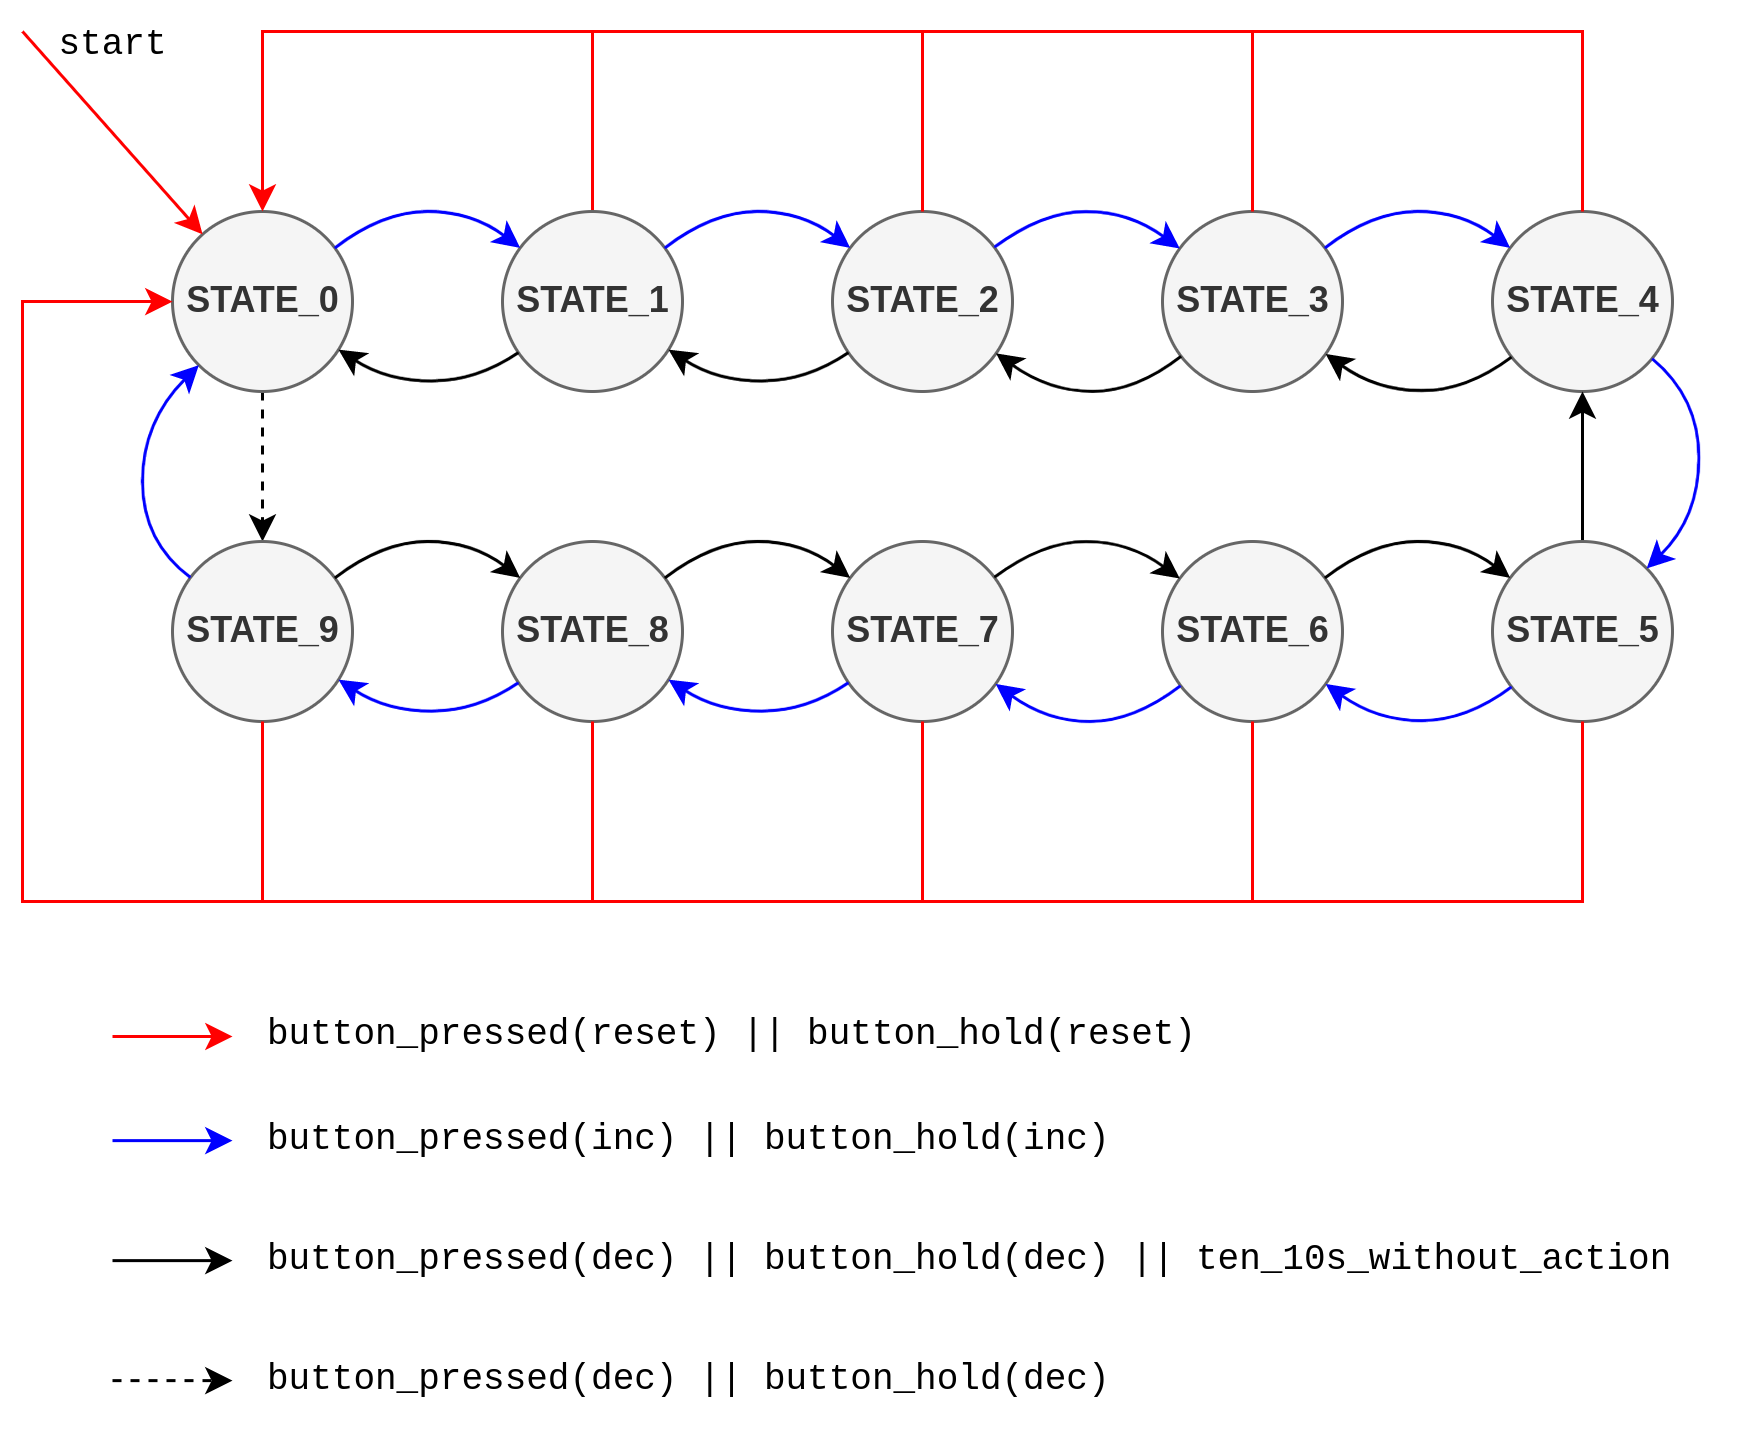

The diagram above was exported from draw.io. Its source (the exported page's mxGraphModel, read from the mxfile embedded in the PNG):
<mxGraphModel dx="981" dy="631" grid="1" gridSize="10" guides="1" tooltips="1" connect="1" arrows="1" fold="1" page="1" pageScale="1" pageWidth="827" pageHeight="1169" math="0" shadow="0">
  <root>
    <mxCell id="0" />
    <mxCell id="1" parent="0" />
    <mxCell id="XZF1xgV7L7DOeaFU_y2T-44" style="edgeStyle=orthogonalEdgeStyle;rounded=0;orthogonalLoop=1;jettySize=auto;html=1;entryX=0.5;entryY=0;entryDx=0;entryDy=0;dashed=1;" edge="1" parent="1" source="XZF1xgV7L7DOeaFU_y2T-1" target="XZF1xgV7L7DOeaFU_y2T-5">
      <mxGeometry relative="1" as="geometry" />
    </mxCell>
    <mxCell id="XZF1xgV7L7DOeaFU_y2T-1" value="STATE_0" style="shape=ellipse;html=1;dashed=0;whitespace=wrap;aspect=fixed;perimeter=ellipsePerimeter;fillColor=#f5f5f5;strokeColor=#666666;fontColor=#333333;fontStyle=1" vertex="1" parent="1">
      <mxGeometry x="170" y="180" width="60" height="60" as="geometry" />
    </mxCell>
    <mxCell id="XZF1xgV7L7DOeaFU_y2T-11" style="edgeStyle=orthogonalEdgeStyle;rounded=0;orthogonalLoop=1;jettySize=auto;html=1;entryX=0.5;entryY=0;entryDx=0;entryDy=0;strokeWidth=1;fillColor=#f8cecc;strokeColor=#FF0000;" edge="1" parent="1" source="XZF1xgV7L7DOeaFU_y2T-2" target="XZF1xgV7L7DOeaFU_y2T-1">
      <mxGeometry relative="1" as="geometry">
        <Array as="points">
          <mxPoint x="310" y="120" />
          <mxPoint x="200" y="120" />
        </Array>
      </mxGeometry>
    </mxCell>
    <mxCell id="XZF1xgV7L7DOeaFU_y2T-2" value="STATE_1" style="shape=ellipse;html=1;dashed=0;whitespace=wrap;aspect=fixed;perimeter=ellipsePerimeter;fillColor=#f5f5f5;strokeColor=#666666;fontColor=#333333;fontStyle=1" vertex="1" parent="1">
      <mxGeometry x="280" y="180" width="60" height="60" as="geometry" />
    </mxCell>
    <mxCell id="XZF1xgV7L7DOeaFU_y2T-3" value="STATE_2" style="shape=ellipse;html=1;dashed=0;whitespace=wrap;aspect=fixed;perimeter=ellipsePerimeter;fillColor=#f5f5f5;strokeColor=#666666;fontColor=#333333;fontStyle=1" vertex="1" parent="1">
      <mxGeometry x="390" y="180" width="60" height="60" as="geometry" />
    </mxCell>
    <mxCell id="XZF1xgV7L7DOeaFU_y2T-4" value="STATE_3" style="shape=ellipse;html=1;dashed=0;whitespace=wrap;aspect=fixed;perimeter=ellipsePerimeter;fillColor=#f5f5f5;strokeColor=#666666;fontColor=#333333;fontStyle=1" vertex="1" parent="1">
      <mxGeometry x="500" y="180" width="60" height="60" as="geometry" />
    </mxCell>
    <mxCell id="XZF1xgV7L7DOeaFU_y2T-5" value="STATE_9" style="shape=ellipse;html=1;dashed=0;whitespace=wrap;aspect=fixed;perimeter=ellipsePerimeter;fillColor=#f5f5f5;strokeColor=#666666;fontColor=#333333;fontStyle=1" vertex="1" parent="1">
      <mxGeometry x="170" y="290" width="60" height="60" as="geometry" />
    </mxCell>
    <mxCell id="XZF1xgV7L7DOeaFU_y2T-6" value="STATE_8" style="shape=ellipse;html=1;dashed=0;whitespace=wrap;aspect=fixed;perimeter=ellipsePerimeter;fillColor=#f5f5f5;strokeColor=#666666;fontColor=#333333;fontStyle=1" vertex="1" parent="1">
      <mxGeometry x="280" y="290" width="60" height="60" as="geometry" />
    </mxCell>
    <mxCell id="XZF1xgV7L7DOeaFU_y2T-7" value="STATE_7" style="shape=ellipse;html=1;dashed=0;whitespace=wrap;aspect=fixed;perimeter=ellipsePerimeter;fillColor=#f5f5f5;strokeColor=#666666;fontColor=#333333;fontStyle=1" vertex="1" parent="1">
      <mxGeometry x="390" y="290" width="60" height="60" as="geometry" />
    </mxCell>
    <mxCell id="XZF1xgV7L7DOeaFU_y2T-8" value="STATE_6" style="shape=ellipse;html=1;dashed=0;whitespace=wrap;aspect=fixed;perimeter=ellipsePerimeter;fillColor=#f5f5f5;strokeColor=#666666;fontColor=#333333;fontStyle=1" vertex="1" parent="1">
      <mxGeometry x="500" y="290" width="60" height="60" as="geometry" />
    </mxCell>
    <mxCell id="XZF1xgV7L7DOeaFU_y2T-9" value="STATE_4" style="shape=ellipse;html=1;dashed=0;whitespace=wrap;aspect=fixed;perimeter=ellipsePerimeter;fillColor=#f5f5f5;strokeColor=#666666;fontColor=#333333;fontStyle=1" vertex="1" parent="1">
      <mxGeometry x="610" y="180" width="60" height="60" as="geometry" />
    </mxCell>
    <mxCell id="XZF1xgV7L7DOeaFU_y2T-45" style="edgeStyle=orthogonalEdgeStyle;rounded=0;orthogonalLoop=1;jettySize=auto;html=1;" edge="1" parent="1" source="XZF1xgV7L7DOeaFU_y2T-10" target="XZF1xgV7L7DOeaFU_y2T-9">
      <mxGeometry relative="1" as="geometry" />
    </mxCell>
    <mxCell id="XZF1xgV7L7DOeaFU_y2T-10" value="STATE_5" style="shape=ellipse;html=1;dashed=0;whitespace=wrap;aspect=fixed;perimeter=ellipsePerimeter;fillColor=#f5f5f5;strokeColor=#666666;fontColor=#333333;fontStyle=1" vertex="1" parent="1">
      <mxGeometry x="610" y="290" width="60" height="60" as="geometry" />
    </mxCell>
    <mxCell id="XZF1xgV7L7DOeaFU_y2T-13" value="" style="endArrow=none;html=1;rounded=0;edgeStyle=orthogonalEdgeStyle;strokeWidth=1;fillColor=#f8cecc;strokeColor=#FF0000;" edge="1" parent="1" source="XZF1xgV7L7DOeaFU_y2T-3">
      <mxGeometry width="50" height="50" relative="1" as="geometry">
        <mxPoint x="380" y="340" as="sourcePoint" />
        <mxPoint x="310" y="120" as="targetPoint" />
        <Array as="points">
          <mxPoint x="420" y="120" />
        </Array>
      </mxGeometry>
    </mxCell>
    <mxCell id="XZF1xgV7L7DOeaFU_y2T-14" value="" style="endArrow=none;html=1;rounded=0;edgeStyle=orthogonalEdgeStyle;strokeWidth=1;fillColor=#f8cecc;strokeColor=#FF0000;" edge="1" parent="1" source="XZF1xgV7L7DOeaFU_y2T-4">
      <mxGeometry width="50" height="50" relative="1" as="geometry">
        <mxPoint x="524" y="180" as="sourcePoint" />
        <mxPoint x="414" y="120" as="targetPoint" />
        <Array as="points">
          <mxPoint x="530" y="120" />
        </Array>
      </mxGeometry>
    </mxCell>
    <mxCell id="XZF1xgV7L7DOeaFU_y2T-16" value="" style="endArrow=none;html=1;rounded=0;edgeStyle=orthogonalEdgeStyle;strokeWidth=1;fillColor=#f8cecc;strokeColor=#FF0000;" edge="1" parent="1" source="XZF1xgV7L7DOeaFU_y2T-9">
      <mxGeometry width="50" height="50" relative="1" as="geometry">
        <mxPoint x="626" y="140" as="sourcePoint" />
        <mxPoint x="530" y="120" as="targetPoint" />
        <Array as="points">
          <mxPoint x="640" y="120" />
        </Array>
      </mxGeometry>
    </mxCell>
    <mxCell id="XZF1xgV7L7DOeaFU_y2T-17" style="edgeStyle=orthogonalEdgeStyle;rounded=0;orthogonalLoop=1;jettySize=auto;html=1;strokeWidth=1;fillColor=#f8cecc;strokeColor=#FF0000;" edge="1" parent="1" target="XZF1xgV7L7DOeaFU_y2T-1">
      <mxGeometry relative="1" as="geometry">
        <mxPoint x="200" y="350" as="sourcePoint" />
        <mxPoint x="90" y="350" as="targetPoint" />
        <Array as="points">
          <mxPoint x="200" y="410" />
          <mxPoint x="120" y="410" />
          <mxPoint x="120" y="210" />
        </Array>
      </mxGeometry>
    </mxCell>
    <mxCell id="XZF1xgV7L7DOeaFU_y2T-18" value="" style="endArrow=none;html=1;rounded=0;entryX=0.5;entryY=1;entryDx=0;entryDy=0;edgeStyle=orthogonalEdgeStyle;strokeWidth=1;fillColor=#f8cecc;strokeColor=#FF0000;" edge="1" parent="1" target="XZF1xgV7L7DOeaFU_y2T-6">
      <mxGeometry width="50" height="50" relative="1" as="geometry">
        <mxPoint x="200" y="410" as="sourcePoint" />
        <mxPoint x="290" y="290" as="targetPoint" />
      </mxGeometry>
    </mxCell>
    <mxCell id="XZF1xgV7L7DOeaFU_y2T-19" value="" style="endArrow=none;html=1;rounded=0;edgeStyle=orthogonalEdgeStyle;strokeWidth=1;fillColor=#f8cecc;strokeColor=#FF0000;" edge="1" parent="1" target="XZF1xgV7L7DOeaFU_y2T-7">
      <mxGeometry width="50" height="50" relative="1" as="geometry">
        <mxPoint x="310" y="410" as="sourcePoint" />
        <mxPoint x="420" y="380" as="targetPoint" />
        <Array as="points">
          <mxPoint x="420" y="410" />
        </Array>
      </mxGeometry>
    </mxCell>
    <mxCell id="XZF1xgV7L7DOeaFU_y2T-20" value="" style="endArrow=none;html=1;rounded=0;edgeStyle=orthogonalEdgeStyle;strokeWidth=1;fillColor=#f8cecc;strokeColor=#FF0000;" edge="1" parent="1" target="XZF1xgV7L7DOeaFU_y2T-8">
      <mxGeometry width="50" height="50" relative="1" as="geometry">
        <mxPoint x="420" y="410" as="sourcePoint" />
        <mxPoint x="530" y="360" as="targetPoint" />
        <Array as="points">
          <mxPoint x="530" y="410" />
        </Array>
      </mxGeometry>
    </mxCell>
    <mxCell id="XZF1xgV7L7DOeaFU_y2T-21" value="" style="endArrow=none;html=1;rounded=0;edgeStyle=orthogonalEdgeStyle;strokeWidth=1;fillColor=#f8cecc;strokeColor=#FF0000;" edge="1" parent="1" target="XZF1xgV7L7DOeaFU_y2T-10">
      <mxGeometry width="50" height="50" relative="1" as="geometry">
        <mxPoint x="530" y="410" as="sourcePoint" />
        <mxPoint x="640" y="360" as="targetPoint" />
        <Array as="points">
          <mxPoint x="640" y="410" />
        </Array>
      </mxGeometry>
    </mxCell>
    <mxCell id="XZF1xgV7L7DOeaFU_y2T-23" value="" style="curved=1;endArrow=classic;html=1;rounded=0;strokeColor=#0000FF;" edge="1" parent="1" source="XZF1xgV7L7DOeaFU_y2T-1" target="XZF1xgV7L7DOeaFU_y2T-2">
      <mxGeometry width="50" height="50" relative="1" as="geometry">
        <mxPoint x="340" y="310" as="sourcePoint" />
        <mxPoint x="390" y="260" as="targetPoint" />
        <Array as="points">
          <mxPoint x="240" y="180" />
          <mxPoint x="270" y="180" />
        </Array>
      </mxGeometry>
    </mxCell>
    <mxCell id="XZF1xgV7L7DOeaFU_y2T-26" value="" style="curved=1;endArrow=classic;html=1;rounded=0;strokeColor=#0000FF;" edge="1" parent="1" source="XZF1xgV7L7DOeaFU_y2T-2" target="XZF1xgV7L7DOeaFU_y2T-3">
      <mxGeometry width="50" height="50" relative="1" as="geometry">
        <mxPoint x="340.0032034355964" y="179.99679656440364" as="sourcePoint" />
        <mxPoint x="407.57679656440365" y="179.99679656440364" as="targetPoint" />
        <Array as="points">
          <mxPoint x="350" y="180" />
          <mxPoint x="380" y="180" />
        </Array>
      </mxGeometry>
    </mxCell>
    <mxCell id="XZF1xgV7L7DOeaFU_y2T-27" value="" style="curved=1;endArrow=classic;html=1;rounded=0;strokeColor=#0000FF;" edge="1" parent="1" source="XZF1xgV7L7DOeaFU_y2T-3" target="XZF1xgV7L7DOeaFU_y2T-4">
      <mxGeometry width="50" height="50" relative="1" as="geometry">
        <mxPoint x="440.0032034355965" y="188.78679656440346" as="sourcePoint" />
        <mxPoint x="507.57679656440354" y="188.78679656440346" as="targetPoint" />
        <Array as="points">
          <mxPoint x="460" y="180" />
          <mxPoint x="489" y="180" />
        </Array>
      </mxGeometry>
    </mxCell>
    <mxCell id="XZF1xgV7L7DOeaFU_y2T-28" value="" style="curved=1;endArrow=classic;html=1;rounded=0;strokeColor=#0000FF;" edge="1" parent="1" source="XZF1xgV7L7DOeaFU_y2T-4" target="XZF1xgV7L7DOeaFU_y2T-9">
      <mxGeometry width="50" height="50" relative="1" as="geometry">
        <mxPoint x="550" y="192" as="sourcePoint" />
        <mxPoint x="611.7890902302504" y="192.28470016847587" as="targetPoint" />
        <Array as="points">
          <mxPoint x="570" y="180" />
          <mxPoint x="600" y="180" />
        </Array>
      </mxGeometry>
    </mxCell>
    <mxCell id="XZF1xgV7L7DOeaFU_y2T-29" value="" style="curved=1;endArrow=classic;html=1;rounded=0;strokeColor=#0000FF;" edge="1" parent="1" source="XZF1xgV7L7DOeaFU_y2T-6" target="XZF1xgV7L7DOeaFU_y2T-5">
      <mxGeometry width="50" height="50" relative="1" as="geometry">
        <mxPoint x="290.1767965644035" y="337.7199999999999" as="sourcePoint" />
        <mxPoint x="222.60320343559647" y="337.7199999999999" as="targetPoint" />
        <Array as="points">
          <mxPoint x="271.39" y="346.50679656440343" />
          <mxPoint x="241.39" y="346.50679656440343" />
        </Array>
      </mxGeometry>
    </mxCell>
    <mxCell id="XZF1xgV7L7DOeaFU_y2T-30" value="" style="curved=1;endArrow=classic;html=1;rounded=0;strokeColor=#0000FF;" edge="1" parent="1" source="XZF1xgV7L7DOeaFU_y2T-7" target="XZF1xgV7L7DOeaFU_y2T-6">
      <mxGeometry width="50" height="50" relative="1" as="geometry">
        <mxPoint x="400.1767965644035" y="337.7199999999999" as="sourcePoint" />
        <mxPoint x="332.60320343559647" y="337.7199999999999" as="targetPoint" />
        <Array as="points">
          <mxPoint x="381.39" y="346.50679656440343" />
          <mxPoint x="351.39" y="346.50679656440343" />
        </Array>
      </mxGeometry>
    </mxCell>
    <mxCell id="XZF1xgV7L7DOeaFU_y2T-31" value="" style="curved=1;endArrow=classic;html=1;rounded=0;strokeColor=#0000FF;" edge="1" parent="1" source="XZF1xgV7L7DOeaFU_y2T-8" target="XZF1xgV7L7DOeaFU_y2T-7">
      <mxGeometry width="50" height="50" relative="1" as="geometry">
        <mxPoint x="507.1790902302504" y="337.72" as="sourcePoint" />
        <mxPoint x="445.39" y="338.0047001684759" as="targetPoint" />
        <Array as="points">
          <mxPoint x="490.39" y="350.0047001684759" />
          <mxPoint x="461.39" y="350.0047001684759" />
        </Array>
      </mxGeometry>
    </mxCell>
    <mxCell id="XZF1xgV7L7DOeaFU_y2T-32" value="" style="curved=1;endArrow=classic;html=1;rounded=0;strokeColor=#0000FF;" edge="1" parent="1" source="XZF1xgV7L7DOeaFU_y2T-10" target="XZF1xgV7L7DOeaFU_y2T-8">
      <mxGeometry width="50" height="50" relative="1" as="geometry">
        <mxPoint x="617.39" y="337.72" as="sourcePoint" />
        <mxPoint x="555.39" y="337.72" as="targetPoint" />
        <Array as="points">
          <mxPoint x="601.39" y="349.72" />
          <mxPoint x="571.39" y="349.72" />
        </Array>
      </mxGeometry>
    </mxCell>
    <mxCell id="XZF1xgV7L7DOeaFU_y2T-34" value="" style="curved=1;endArrow=classic;html=1;rounded=0;" edge="1" parent="1" source="XZF1xgV7L7DOeaFU_y2T-2" target="XZF1xgV7L7DOeaFU_y2T-1">
      <mxGeometry width="50" height="50" relative="1" as="geometry">
        <mxPoint x="290.1767965644035" y="227.71999999999994" as="sourcePoint" />
        <mxPoint x="222.60320343559647" y="227.71999999999994" as="targetPoint" />
        <Array as="points">
          <mxPoint x="271.39" y="236.5067965644034" />
          <mxPoint x="241.39" y="236.5067965644034" />
        </Array>
      </mxGeometry>
    </mxCell>
    <mxCell id="XZF1xgV7L7DOeaFU_y2T-35" value="" style="curved=1;endArrow=classic;html=1;rounded=0;" edge="1" parent="1" source="XZF1xgV7L7DOeaFU_y2T-3" target="XZF1xgV7L7DOeaFU_y2T-2">
      <mxGeometry width="50" height="50" relative="1" as="geometry">
        <mxPoint x="400.1767965644035" y="227.71999999999994" as="sourcePoint" />
        <mxPoint x="332.60320343559647" y="227.71999999999994" as="targetPoint" />
        <Array as="points">
          <mxPoint x="381.39" y="236.5067965644034" />
          <mxPoint x="351.39" y="236.5067965644034" />
        </Array>
      </mxGeometry>
    </mxCell>
    <mxCell id="XZF1xgV7L7DOeaFU_y2T-36" value="" style="curved=1;endArrow=classic;html=1;rounded=0;" edge="1" parent="1" source="XZF1xgV7L7DOeaFU_y2T-4" target="XZF1xgV7L7DOeaFU_y2T-3">
      <mxGeometry width="50" height="50" relative="1" as="geometry">
        <mxPoint x="507.1790902302504" y="228.00470016847586" as="sourcePoint" />
        <mxPoint x="445.3900000000001" y="227.72" as="targetPoint" />
        <Array as="points">
          <mxPoint x="491.1790902302504" y="240.00470016847586" />
          <mxPoint x="462.1790902302504" y="240.00470016847586" />
        </Array>
      </mxGeometry>
    </mxCell>
    <mxCell id="XZF1xgV7L7DOeaFU_y2T-37" value="" style="curved=1;endArrow=classic;html=1;rounded=0;" edge="1" parent="1" source="XZF1xgV7L7DOeaFU_y2T-9" target="XZF1xgV7L7DOeaFU_y2T-4">
      <mxGeometry width="50" height="50" relative="1" as="geometry">
        <mxPoint x="617.39" y="227.72" as="sourcePoint" />
        <mxPoint x="555.39" y="227.72" as="targetPoint" />
        <Array as="points">
          <mxPoint x="601.39" y="239.72" />
          <mxPoint x="571.39" y="239.72" />
        </Array>
      </mxGeometry>
    </mxCell>
    <mxCell id="XZF1xgV7L7DOeaFU_y2T-38" value="" style="curved=1;endArrow=classic;html=1;rounded=0;" edge="1" parent="1" source="XZF1xgV7L7DOeaFU_y2T-5" target="XZF1xgV7L7DOeaFU_y2T-6">
      <mxGeometry width="50" height="50" relative="1" as="geometry">
        <mxPoint x="224" y="302" as="sourcePoint" />
        <mxPoint x="286" y="302" as="targetPoint" />
        <Array as="points">
          <mxPoint x="240" y="290" />
          <mxPoint x="270" y="290" />
        </Array>
      </mxGeometry>
    </mxCell>
    <mxCell id="XZF1xgV7L7DOeaFU_y2T-39" value="" style="curved=1;endArrow=classic;html=1;rounded=0;" edge="1" parent="1" source="XZF1xgV7L7DOeaFU_y2T-6" target="XZF1xgV7L7DOeaFU_y2T-7">
      <mxGeometry width="50" height="50" relative="1" as="geometry">
        <mxPoint x="334" y="302" as="sourcePoint" />
        <mxPoint x="396" y="302" as="targetPoint" />
        <Array as="points">
          <mxPoint x="350" y="290" />
          <mxPoint x="380" y="290" />
        </Array>
      </mxGeometry>
    </mxCell>
    <mxCell id="XZF1xgV7L7DOeaFU_y2T-40" value="" style="curved=1;endArrow=classic;html=1;rounded=0;" edge="1" parent="1" source="XZF1xgV7L7DOeaFU_y2T-7" target="XZF1xgV7L7DOeaFU_y2T-8">
      <mxGeometry width="50" height="50" relative="1" as="geometry">
        <mxPoint x="444" y="302" as="sourcePoint" />
        <mxPoint x="505.7890902302503" y="302.28470016847587" as="targetPoint" />
        <Array as="points">
          <mxPoint x="460" y="290" />
          <mxPoint x="489" y="290" />
        </Array>
      </mxGeometry>
    </mxCell>
    <mxCell id="XZF1xgV7L7DOeaFU_y2T-41" value="" style="curved=1;endArrow=classic;html=1;rounded=0;" edge="1" parent="1" source="XZF1xgV7L7DOeaFU_y2T-8" target="XZF1xgV7L7DOeaFU_y2T-10">
      <mxGeometry width="50" height="50" relative="1" as="geometry">
        <mxPoint x="554" y="302" as="sourcePoint" />
        <mxPoint x="616" y="302" as="targetPoint" />
        <Array as="points">
          <mxPoint x="570" y="290" />
          <mxPoint x="600" y="290" />
        </Array>
      </mxGeometry>
    </mxCell>
    <mxCell id="XZF1xgV7L7DOeaFU_y2T-46" value="" style="curved=1;endArrow=classic;html=1;rounded=0;strokeColor=#0000FF;" edge="1" parent="1">
      <mxGeometry width="50" height="50" relative="1" as="geometry">
        <mxPoint x="176" y="302" as="sourcePoint" />
        <mxPoint x="178.78679656440363" y="231.21320343559637" as="targetPoint" />
        <Array as="points">
          <mxPoint x="160" y="290" />
          <mxPoint x="160" y="250" />
        </Array>
      </mxGeometry>
    </mxCell>
    <mxCell id="XZF1xgV7L7DOeaFU_y2T-47" value="" style="curved=1;endArrow=classic;html=1;rounded=0;strokeColor=#0000FF;" edge="1" parent="1" source="XZF1xgV7L7DOeaFU_y2T-9" target="XZF1xgV7L7DOeaFU_y2T-10">
      <mxGeometry width="50" height="50" relative="1" as="geometry">
        <mxPoint x="662.7867965644036" y="230.00320343559628" as="sourcePoint" />
        <mxPoint x="660" y="300.78999999999996" as="targetPoint" />
        <Array as="points">
          <mxPoint x="678.7867965644036" y="242.00320343559628" />
          <mxPoint x="678.7867965644036" y="282.00320343559633" />
        </Array>
      </mxGeometry>
    </mxCell>
    <mxCell id="XZF1xgV7L7DOeaFU_y2T-48" value="" style="endArrow=classic;html=1;rounded=0;strokeColor=#FF0000;strokeWidth=1;" edge="1" parent="1">
      <mxGeometry width="50" height="50" relative="1" as="geometry">
        <mxPoint x="150" y="455" as="sourcePoint" />
        <mxPoint x="190" y="455" as="targetPoint" />
      </mxGeometry>
    </mxCell>
    <mxCell id="XZF1xgV7L7DOeaFU_y2T-49" value="" style="endArrow=classic;html=1;rounded=0;strokeColor=#0000FF;strokeWidth=1;" edge="1" parent="1">
      <mxGeometry width="50" height="50" relative="1" as="geometry">
        <mxPoint x="150" y="489.71" as="sourcePoint" />
        <mxPoint x="190" y="489.71" as="targetPoint" />
      </mxGeometry>
    </mxCell>
    <mxCell id="XZF1xgV7L7DOeaFU_y2T-50" value="" style="endArrow=classic;html=1;rounded=0;strokeColor=#000000;strokeWidth=1;" edge="1" parent="1">
      <mxGeometry width="50" height="50" relative="1" as="geometry">
        <mxPoint x="150" y="529.71" as="sourcePoint" />
        <mxPoint x="190" y="529.71" as="targetPoint" />
      </mxGeometry>
    </mxCell>
    <mxCell id="XZF1xgV7L7DOeaFU_y2T-51" value="" style="endArrow=classic;html=1;rounded=0;dashed=1;strokeColor=#000000;strokeWidth=1;" edge="1" parent="1">
      <mxGeometry width="50" height="50" relative="1" as="geometry">
        <mxPoint x="150" y="569.71" as="sourcePoint" />
        <mxPoint x="190" y="569.71" as="targetPoint" />
      </mxGeometry>
    </mxCell>
    <mxCell id="XZF1xgV7L7DOeaFU_y2T-52" value="button_pressed(reset) || button_hold(reset)" style="text;html=1;align=left;verticalAlign=middle;resizable=0;points=[];autosize=1;strokeColor=none;fillColor=none;fontFamily=Courier New;" vertex="1" parent="1">
      <mxGeometry x="200" y="440" width="330" height="30" as="geometry" />
    </mxCell>
    <mxCell id="XZF1xgV7L7DOeaFU_y2T-53" value="" style="endArrow=classic;html=1;rounded=0;strokeColor=#FF0000;strokeWidth=1;" edge="1" parent="1" target="XZF1xgV7L7DOeaFU_y2T-1">
      <mxGeometry width="50" height="50" relative="1" as="geometry">
        <mxPoint x="120" y="120" as="sourcePoint" />
        <mxPoint x="440" y="300" as="targetPoint" />
      </mxGeometry>
    </mxCell>
    <mxCell id="XZF1xgV7L7DOeaFU_y2T-54" value="button_pressed(inc) || button_hold(inc)" style="text;html=1;align=left;verticalAlign=middle;resizable=0;points=[];autosize=1;strokeColor=none;fillColor=none;fontFamily=Courier New;" vertex="1" parent="1">
      <mxGeometry x="200" y="475" width="300" height="30" as="geometry" />
    </mxCell>
    <mxCell id="XZF1xgV7L7DOeaFU_y2T-55" value="button_pressed(dec) || button_hold(dec) || ten_10s_without_action" style="text;html=1;align=left;verticalAlign=middle;resizable=0;points=[];autosize=1;strokeColor=none;fillColor=none;fontFamily=Courier New;" vertex="1" parent="1">
      <mxGeometry x="200" y="515" width="490" height="30" as="geometry" />
    </mxCell>
    <mxCell id="XZF1xgV7L7DOeaFU_y2T-56" value="button_pressed(dec) || button_hold(dec)" style="text;html=1;align=left;verticalAlign=middle;resizable=0;points=[];autosize=1;strokeColor=none;fillColor=none;fontFamily=Courier New;" vertex="1" parent="1">
      <mxGeometry x="200" y="555" width="300" height="30" as="geometry" />
    </mxCell>
    <mxCell id="XZF1xgV7L7DOeaFU_y2T-57" value="start" style="text;html=1;align=center;verticalAlign=middle;resizable=0;points=[];autosize=1;strokeColor=none;fillColor=none;fontFamily=Courier New;" vertex="1" parent="1">
      <mxGeometry x="120" y="110" width="60" height="30" as="geometry" />
    </mxCell>
  </root>
</mxGraphModel>